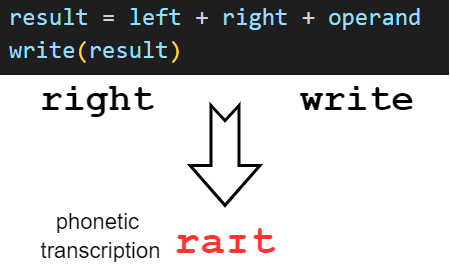

The diagram above was exported from draw.io. Its source (the exported page's mxGraphModel, read from the mxfile embedded in the PNG):
<mxGraphModel dx="1422" dy="737" grid="1" gridSize="10" guides="1" tooltips="1" connect="1" arrows="1" fold="1" page="1" pageScale="1" pageWidth="850" pageHeight="1100" math="0" shadow="0">
  <root>
    <mxCell id="0" />
    <mxCell id="1" parent="0" />
    <mxCell id="qL-gPD_vwNHZTj4HnhiN-4" value="&lt;span style=&quot;font-family: &amp;quot;Courier New&amp;quot;; font-style: normal; font-variant-ligatures: normal; font-variant-caps: normal; font-weight: 700; letter-spacing: normal; orphans: 2; text-indent: 0px; text-transform: none; widows: 2; word-spacing: 0px; -webkit-text-stroke-width: 0px; text-decoration-thickness: initial; text-decoration-style: initial; text-decoration-color: initial; float: none; font-size: 38px; display: inline !important;&quot;&gt;&lt;font color=&quot;#000000&quot; style=&quot;font-size: 38px;&quot;&gt;right&lt;/font&gt;&lt;/span&gt;" style="text;whiteSpace=wrap;html=1;fontSize=38;fontFamily=Courier New;fontColor=#FF0A0A;align=center;" parent="1" vertex="1">
      <mxGeometry x="200" y="310" width="106" height="130" as="geometry" />
    </mxCell>
    <mxCell id="qL-gPD_vwNHZTj4HnhiN-6" value="&lt;span style=&quot;font-family: &amp;quot;Courier New&amp;quot;; font-style: normal; font-variant-ligatures: normal; font-variant-caps: normal; font-weight: 700; letter-spacing: normal; orphans: 2; text-indent: 0px; text-transform: none; widows: 2; word-spacing: 0px; -webkit-text-stroke-width: 0px; text-decoration-thickness: initial; text-decoration-style: initial; text-decoration-color: initial; float: none; font-size: 42px; display: inline !important;&quot;&gt;&lt;font color=&quot;#ff3333&quot; style=&quot;font-size: 42px;&quot;&gt;raɪt&lt;/font&gt;&lt;/span&gt;" style="text;whiteSpace=wrap;html=1;fontSize=42;fontFamily=Courier New;fontColor=#FF0A0A;align=center;" parent="1" vertex="1">
      <mxGeometry x="170.5" y="450" width="420" height="130" as="geometry" />
    </mxCell>
    <mxCell id="qL-gPD_vwNHZTj4HnhiN-8" value="" style="html=1;shadow=0;dashed=0;align=center;verticalAlign=middle;shape=mxgraph.arrows2.arrow;dy=0.6;dx=40;notch=15;labelBackgroundColor=none;fontColor=#000000;rotation=90;strokeColor=#000000;fillColor=none;strokeWidth=3;" parent="1" vertex="1">
      <mxGeometry x="330.5" y="360" width="100" height="70" as="geometry" />
    </mxCell>
    <mxCell id="qL-gPD_vwNHZTj4HnhiN-9" value="&lt;span style=&quot;font-family: &amp;quot;Courier New&amp;quot;; font-style: normal; font-variant-ligatures: normal; font-variant-caps: normal; font-weight: 700; letter-spacing: normal; orphans: 2; text-indent: 0px; text-transform: none; widows: 2; word-spacing: 0px; -webkit-text-stroke-width: 0px; text-decoration-thickness: initial; text-decoration-style: initial; text-decoration-color: initial; float: none; font-size: 38px; display: inline !important;&quot;&gt;&lt;font color=&quot;#000000&quot; style=&quot;font-size: 38px;&quot;&gt;write&lt;/font&gt;&lt;/span&gt;" style="text;whiteSpace=wrap;html=1;fontSize=38;fontFamily=Courier New;fontColor=#FF0A0A;align=center;" parent="1" vertex="1">
      <mxGeometry x="460" y="310" width="106" height="130" as="geometry" />
    </mxCell>
    <mxCell id="qL-gPD_vwNHZTj4HnhiN-11" value="&lt;font style=&quot;font-size: 22px;&quot;&gt;phonetic &lt;br&gt;transcription&lt;/font&gt;" style="text;html=1;resizable=0;autosize=1;align=center;verticalAlign=middle;points=[];fillColor=none;strokeColor=none;rounded=0;fontSize=24;fontColor=#000000;" parent="1" vertex="1">
      <mxGeometry x="185.5" y="440" width="140" height="70" as="geometry" />
    </mxCell>
    <mxCell id="qL-gPD_vwNHZTj4HnhiN-12" value="" style="shape=image;verticalLabelPosition=bottom;labelBackgroundColor=default;verticalAlign=top;aspect=fixed;imageAspect=0;image=data:image/png,(base64 omitted: 10652 chars);" parent="1" vertex="1">
      <mxGeometry x="156" y="240" width="449" height="75" as="geometry" />
    </mxCell>
  </root>
</mxGraphModel>